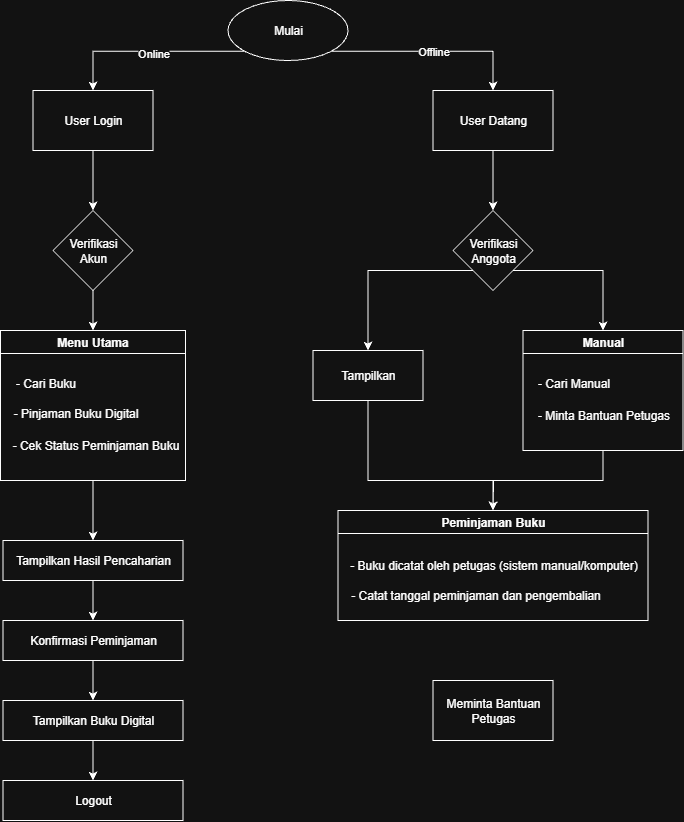

The diagram above was exported from draw.io. Its source (the exported page's mxGraphModel, read from the mxfile embedded in the PNG):
<mxGraphModel dx="2316" dy="1171" grid="1" gridSize="10" guides="1" tooltips="1" connect="1" arrows="1" fold="1" page="1" pageScale="1" pageWidth="850" pageHeight="1100" math="0" shadow="0">
  <root>
    <mxCell id="0" />
    <mxCell id="1" parent="0" />
    <mxCell id="Laa6aVEFwQbbeGcaNa1e-8" style="edgeStyle=orthogonalEdgeStyle;rounded=0;orthogonalLoop=1;jettySize=auto;html=1;exitX=0;exitY=1;exitDx=0;exitDy=0;entryX=0.5;entryY=0;entryDx=0;entryDy=0;" edge="1" parent="1" source="Laa6aVEFwQbbeGcaNa1e-4" target="Laa6aVEFwQbbeGcaNa1e-5">
      <mxGeometry relative="1" as="geometry" />
    </mxCell>
    <mxCell id="Laa6aVEFwQbbeGcaNa1e-9" value="Online" style="edgeLabel;html=1;align=center;verticalAlign=middle;resizable=0;points=[];" vertex="1" connectable="0" parent="Laa6aVEFwQbbeGcaNa1e-8">
      <mxGeometry x="0.1012" y="1" relative="1" as="geometry">
        <mxPoint x="12" as="offset" />
      </mxGeometry>
    </mxCell>
    <mxCell id="Laa6aVEFwQbbeGcaNa1e-10" style="edgeStyle=orthogonalEdgeStyle;rounded=0;orthogonalLoop=1;jettySize=auto;html=1;exitX=1;exitY=1;exitDx=0;exitDy=0;entryX=0.5;entryY=0;entryDx=0;entryDy=0;" edge="1" parent="1" source="Laa6aVEFwQbbeGcaNa1e-4" target="Laa6aVEFwQbbeGcaNa1e-6">
      <mxGeometry relative="1" as="geometry" />
    </mxCell>
    <mxCell id="Laa6aVEFwQbbeGcaNa1e-11" value="Offline" style="edgeLabel;html=1;align=center;verticalAlign=middle;resizable=0;points=[];" vertex="1" connectable="0" parent="Laa6aVEFwQbbeGcaNa1e-10">
      <mxGeometry x="0.2492" y="-2" relative="1" as="geometry">
        <mxPoint x="-23" y="-3" as="offset" />
      </mxGeometry>
    </mxCell>
    <mxCell id="Laa6aVEFwQbbeGcaNa1e-4" value="Mulai" style="ellipse;whiteSpace=wrap;html=1;" vertex="1" parent="1">
      <mxGeometry x="311.5" y="140" width="120" height="60" as="geometry" />
    </mxCell>
    <mxCell id="Laa6aVEFwQbbeGcaNa1e-15" style="edgeStyle=orthogonalEdgeStyle;rounded=0;orthogonalLoop=1;jettySize=auto;html=1;exitX=0.5;exitY=1;exitDx=0;exitDy=0;entryX=0.5;entryY=0;entryDx=0;entryDy=0;" edge="1" parent="1" source="Laa6aVEFwQbbeGcaNa1e-5" target="Laa6aVEFwQbbeGcaNa1e-12">
      <mxGeometry relative="1" as="geometry" />
    </mxCell>
    <mxCell id="Laa6aVEFwQbbeGcaNa1e-5" value="User Login" style="rounded=0;whiteSpace=wrap;html=1;" vertex="1" parent="1">
      <mxGeometry x="116.5" y="230" width="120" height="60" as="geometry" />
    </mxCell>
    <mxCell id="Laa6aVEFwQbbeGcaNa1e-16" style="edgeStyle=orthogonalEdgeStyle;rounded=0;orthogonalLoop=1;jettySize=auto;html=1;exitX=0.5;exitY=1;exitDx=0;exitDy=0;entryX=0.5;entryY=0;entryDx=0;entryDy=0;" edge="1" parent="1" source="Laa6aVEFwQbbeGcaNa1e-6" target="Laa6aVEFwQbbeGcaNa1e-13">
      <mxGeometry relative="1" as="geometry" />
    </mxCell>
    <mxCell id="Laa6aVEFwQbbeGcaNa1e-6" value="User Datang" style="rounded=0;whiteSpace=wrap;html=1;" vertex="1" parent="1">
      <mxGeometry x="516.5" y="230" width="120" height="60" as="geometry" />
    </mxCell>
    <mxCell id="Laa6aVEFwQbbeGcaNa1e-21" style="edgeStyle=orthogonalEdgeStyle;rounded=0;orthogonalLoop=1;jettySize=auto;html=1;exitX=0.5;exitY=1;exitDx=0;exitDy=0;entryX=0.5;entryY=0;entryDx=0;entryDy=0;" edge="1" parent="1" source="Laa6aVEFwQbbeGcaNa1e-12" target="Laa6aVEFwQbbeGcaNa1e-17">
      <mxGeometry relative="1" as="geometry" />
    </mxCell>
    <mxCell id="Laa6aVEFwQbbeGcaNa1e-12" value="Verifikasi Akun" style="rhombus;whiteSpace=wrap;html=1;" vertex="1" parent="1">
      <mxGeometry x="136.5" y="350" width="80" height="80" as="geometry" />
    </mxCell>
    <mxCell id="Laa6aVEFwQbbeGcaNa1e-35" style="edgeStyle=orthogonalEdgeStyle;rounded=0;orthogonalLoop=1;jettySize=auto;html=1;exitX=0;exitY=1;exitDx=0;exitDy=0;entryX=0.5;entryY=0;entryDx=0;entryDy=0;" edge="1" parent="1" source="Laa6aVEFwQbbeGcaNa1e-13" target="Laa6aVEFwQbbeGcaNa1e-27">
      <mxGeometry relative="1" as="geometry" />
    </mxCell>
    <mxCell id="Laa6aVEFwQbbeGcaNa1e-36" style="edgeStyle=orthogonalEdgeStyle;rounded=0;orthogonalLoop=1;jettySize=auto;html=1;exitX=1;exitY=1;exitDx=0;exitDy=0;entryX=0.5;entryY=0;entryDx=0;entryDy=0;" edge="1" parent="1" source="Laa6aVEFwQbbeGcaNa1e-13" target="Laa6aVEFwQbbeGcaNa1e-28">
      <mxGeometry relative="1" as="geometry">
        <Array as="points">
          <mxPoint x="686.5" y="410" />
        </Array>
      </mxGeometry>
    </mxCell>
    <mxCell id="Laa6aVEFwQbbeGcaNa1e-13" value="Verifikasi Anggota" style="rhombus;whiteSpace=wrap;html=1;" vertex="1" parent="1">
      <mxGeometry x="536.5" y="350" width="80" height="80" as="geometry" />
    </mxCell>
    <mxCell id="Laa6aVEFwQbbeGcaNa1e-31" style="edgeStyle=orthogonalEdgeStyle;rounded=0;orthogonalLoop=1;jettySize=auto;html=1;exitX=0.5;exitY=1;exitDx=0;exitDy=0;" edge="1" parent="1" source="Laa6aVEFwQbbeGcaNa1e-17" target="Laa6aVEFwQbbeGcaNa1e-23">
      <mxGeometry relative="1" as="geometry" />
    </mxCell>
    <mxCell id="Laa6aVEFwQbbeGcaNa1e-17" value="Menu Utama" style="swimlane;whiteSpace=wrap;html=1;" vertex="1" parent="1">
      <mxGeometry x="84" y="470" width="185" height="150" as="geometry" />
    </mxCell>
    <mxCell id="Laa6aVEFwQbbeGcaNa1e-18" value="- Cari Buku" style="text;html=1;align=center;verticalAlign=middle;resizable=0;points=[];autosize=1;strokeColor=none;fillColor=none;" vertex="1" parent="Laa6aVEFwQbbeGcaNa1e-17">
      <mxGeometry x="5" y="38" width="80" height="30" as="geometry" />
    </mxCell>
    <mxCell id="Laa6aVEFwQbbeGcaNa1e-19" value="- Pinjaman Buku Digital" style="text;html=1;align=center;verticalAlign=middle;resizable=0;points=[];autosize=1;strokeColor=none;fillColor=none;" vertex="1" parent="Laa6aVEFwQbbeGcaNa1e-17">
      <mxGeometry y="68" width="150" height="30" as="geometry" />
    </mxCell>
    <mxCell id="Laa6aVEFwQbbeGcaNa1e-20" value="- Cek Status Peminjaman Buku" style="text;html=1;align=center;verticalAlign=middle;resizable=0;points=[];autosize=1;strokeColor=none;fillColor=none;" vertex="1" parent="Laa6aVEFwQbbeGcaNa1e-17">
      <mxGeometry y="100" width="190" height="30" as="geometry" />
    </mxCell>
    <mxCell id="Laa6aVEFwQbbeGcaNa1e-32" style="edgeStyle=orthogonalEdgeStyle;rounded=0;orthogonalLoop=1;jettySize=auto;html=1;exitX=0.5;exitY=1;exitDx=0;exitDy=0;" edge="1" parent="1" source="Laa6aVEFwQbbeGcaNa1e-23" target="Laa6aVEFwQbbeGcaNa1e-24">
      <mxGeometry relative="1" as="geometry" />
    </mxCell>
    <mxCell id="Laa6aVEFwQbbeGcaNa1e-23" value="Tampilkan Hasil Pencaharian&lt;span style=&quot;color: rgba(0, 0, 0, 0); font-family: monospace; font-size: 0px; text-align: start; text-wrap-mode: nowrap;&quot;&gt;%3CmxGraphModel%3E%3Croot%3E%3CmxCell%20id%3D%220%22%2F%3E%3CmxCell%20id%3D%221%22%20parent%3D%220%22%2F%3E%3CmxCell%20id%3D%222%22%20value%3D%22-%20Pinjaman%20Buku%20Digital%22%20style%3D%22text%3Bhtml%3D1%3Balign%3Dcenter%3BverticalAlign%3Dmiddle%3Bresizable%3D0%3Bpoints%3D%5B%5D%3Bautosize%3D1%3BstrokeColor%3Dnone%3BfillColor%3Dnone%3B%22%20vertex%3D%221%22%20parent%3D%221%22%3E%3CmxGeometry%20x%3D%22155%22%20y%3D%22488%22%20width%3D%22150%22%20height%3D%2230%22%20as%3D%22geometry%22%2F%3E%3C%2FmxCell%3E%3C%2Froot%3E%3C%2FmxGraphModel%3E&lt;/span&gt;" style="rounded=0;whiteSpace=wrap;html=1;" vertex="1" parent="1">
      <mxGeometry x="86.5" y="680" width="180" height="40" as="geometry" />
    </mxCell>
    <mxCell id="Laa6aVEFwQbbeGcaNa1e-33" style="edgeStyle=orthogonalEdgeStyle;rounded=0;orthogonalLoop=1;jettySize=auto;html=1;exitX=0.5;exitY=1;exitDx=0;exitDy=0;entryX=0.5;entryY=0;entryDx=0;entryDy=0;" edge="1" parent="1" source="Laa6aVEFwQbbeGcaNa1e-24" target="Laa6aVEFwQbbeGcaNa1e-25">
      <mxGeometry relative="1" as="geometry" />
    </mxCell>
    <mxCell id="Laa6aVEFwQbbeGcaNa1e-24" value="Konfirmasi Peminjaman" style="rounded=0;whiteSpace=wrap;html=1;" vertex="1" parent="1">
      <mxGeometry x="86.5" y="760" width="180" height="40" as="geometry" />
    </mxCell>
    <mxCell id="Laa6aVEFwQbbeGcaNa1e-34" style="edgeStyle=orthogonalEdgeStyle;rounded=0;orthogonalLoop=1;jettySize=auto;html=1;exitX=0.5;exitY=1;exitDx=0;exitDy=0;entryX=0.5;entryY=0;entryDx=0;entryDy=0;" edge="1" parent="1" source="Laa6aVEFwQbbeGcaNa1e-25" target="Laa6aVEFwQbbeGcaNa1e-26">
      <mxGeometry relative="1" as="geometry" />
    </mxCell>
    <mxCell id="Laa6aVEFwQbbeGcaNa1e-25" value="Tampilkan Buku Digital" style="rounded=0;whiteSpace=wrap;html=1;" vertex="1" parent="1">
      <mxGeometry x="86.5" y="840" width="180" height="40" as="geometry" />
    </mxCell>
    <mxCell id="Laa6aVEFwQbbeGcaNa1e-26" value="Logout" style="rounded=0;whiteSpace=wrap;html=1;" vertex="1" parent="1">
      <mxGeometry x="86.5" y="920" width="180" height="40" as="geometry" />
    </mxCell>
    <mxCell id="Laa6aVEFwQbbeGcaNa1e-43" style="edgeStyle=orthogonalEdgeStyle;rounded=0;orthogonalLoop=1;jettySize=auto;html=1;exitX=0.5;exitY=1;exitDx=0;exitDy=0;entryX=0.5;entryY=0;entryDx=0;entryDy=0;" edge="1" parent="1" source="Laa6aVEFwQbbeGcaNa1e-27" target="Laa6aVEFwQbbeGcaNa1e-38">
      <mxGeometry relative="1" as="geometry">
        <Array as="points">
          <mxPoint x="451.5" y="620" />
          <mxPoint x="576.5" y="620" />
        </Array>
      </mxGeometry>
    </mxCell>
    <mxCell id="Laa6aVEFwQbbeGcaNa1e-27" value="Tampilkan" style="rounded=0;whiteSpace=wrap;html=1;" vertex="1" parent="1">
      <mxGeometry x="396.5" y="490" width="110" height="50" as="geometry" />
    </mxCell>
    <mxCell id="Laa6aVEFwQbbeGcaNa1e-44" style="edgeStyle=orthogonalEdgeStyle;rounded=0;orthogonalLoop=1;jettySize=auto;html=1;exitX=0.5;exitY=1;exitDx=0;exitDy=0;" edge="1" parent="1" source="Laa6aVEFwQbbeGcaNa1e-28">
      <mxGeometry relative="1" as="geometry">
        <mxPoint x="576.5" y="650" as="targetPoint" />
      </mxGeometry>
    </mxCell>
    <mxCell id="Laa6aVEFwQbbeGcaNa1e-28" value="Manual" style="swimlane;whiteSpace=wrap;html=1;" vertex="1" parent="1">
      <mxGeometry x="606.5" y="470" width="160" height="120" as="geometry" />
    </mxCell>
    <mxCell id="Laa6aVEFwQbbeGcaNa1e-29" value="- Cari Manual" style="text;html=1;align=center;verticalAlign=middle;resizable=0;points=[];autosize=1;strokeColor=none;fillColor=none;" vertex="1" parent="Laa6aVEFwQbbeGcaNa1e-28">
      <mxGeometry y="38" width="100" height="30" as="geometry" />
    </mxCell>
    <mxCell id="Laa6aVEFwQbbeGcaNa1e-30" value="- Minta Bantuan Petugas" style="text;html=1;align=center;verticalAlign=middle;resizable=0;points=[];autosize=1;strokeColor=none;fillColor=none;" vertex="1" parent="Laa6aVEFwQbbeGcaNa1e-28">
      <mxGeometry y="70" width="160" height="30" as="geometry" />
    </mxCell>
    <mxCell id="Laa6aVEFwQbbeGcaNa1e-38" value="Peminjaman Buku" style="swimlane;whiteSpace=wrap;html=1;" vertex="1" parent="1">
      <mxGeometry x="421.5" y="650" width="310" height="110" as="geometry" />
    </mxCell>
    <mxCell id="Laa6aVEFwQbbeGcaNa1e-39" value="- Buku dicatat oleh petugas (sistem manual/komputer)" style="text;html=1;align=center;verticalAlign=middle;resizable=0;points=[];autosize=1;strokeColor=none;fillColor=none;" vertex="1" parent="Laa6aVEFwQbbeGcaNa1e-38">
      <mxGeometry y="40" width="310" height="30" as="geometry" />
    </mxCell>
    <mxCell id="Laa6aVEFwQbbeGcaNa1e-42" value="- Catat tanggal peminjaman dan pengembalian" style="text;html=1;align=center;verticalAlign=middle;resizable=0;points=[];autosize=1;strokeColor=none;fillColor=none;" vertex="1" parent="Laa6aVEFwQbbeGcaNa1e-38">
      <mxGeometry x="2" y="70" width="270" height="30" as="geometry" />
    </mxCell>
    <mxCell id="Laa6aVEFwQbbeGcaNa1e-45" value="Meminta Bantuan Petugas" style="rounded=0;whiteSpace=wrap;html=1;" vertex="1" parent="1">
      <mxGeometry x="516.5" y="820" width="120" height="60" as="geometry" />
    </mxCell>
  </root>
</mxGraphModel>